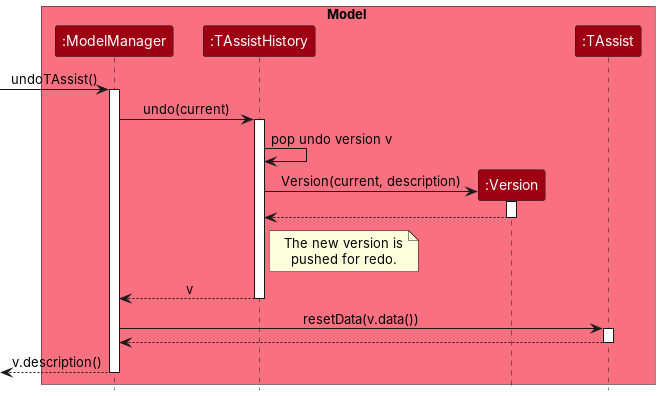

The diagram above was rendered by PlantUML. Its source (embedded in the PNG):
@startuml
!include style.puml
skinparam ArrowFontStyle plain

box Model MODEL_COLOR_T1
participant ":ModelManager" as ModelManager MODEL_COLOR
participant ":TAssistHistory" as TAssistHistory MODEL_COLOR
participant ":Version" as Version MODEL_COLOR
participant ":TAssist" as TAssist MODEL_COLOR
end box

[-> ModelManager : undoTAssist()
activate ModelManager

ModelManager -> TAssistHistory : undo(current)
activate TAssistHistory

TAssistHistory -> TAssistHistory : pop undo version v
create Version
TAssistHistory -> Version : Version(current, description)
activate Version
Version --> TAssistHistory
deactivate Version
note right of TAssistHistory : The new version is\npushed for redo.

TAssistHistory --> ModelManager : v
deactivate TAssistHistory

ModelManager -> TAssist : resetData(v.data())
activate TAssist

TAssist --> ModelManager
deactivate TAssist

[<-- ModelManager : v.description()
deactivate ModelManager
@enduml